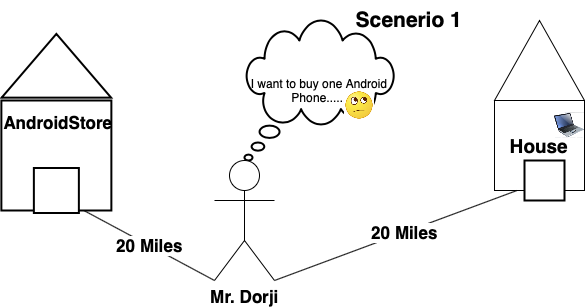

The diagram above was exported from draw.io. Its source (the exported page's mxGraphModel, read from the mxfile embedded in the PNG):
<mxGraphModel dx="1485" dy="430" grid="1" gridSize="10" guides="1" tooltips="1" connect="1" arrows="1" fold="1" page="1" pageScale="1" pageWidth="827" pageHeight="1169" background="#ffffff" math="0" shadow="0">
  <root>
    <mxCell id="0" />
    <mxCell id="1" parent="0" />
    <mxCell id="JpwlWFnTqOT-GOcCAxPl-1" value="" style="triangle;whiteSpace=wrap;html=1;rotation=-90;" vertex="1" parent="1">
      <mxGeometry x="485" y="55" width="80" height="90" as="geometry" />
    </mxCell>
    <mxCell id="JpwlWFnTqOT-GOcCAxPl-2" value="&lt;b&gt;&lt;font style=&quot;font-size: 19px&quot;&gt;House&lt;/font&gt;&lt;/b&gt;" style="whiteSpace=wrap;html=1;aspect=fixed;" vertex="1" parent="1">
      <mxGeometry x="480" y="140" width="90" height="90" as="geometry" />
    </mxCell>
    <mxCell id="JpwlWFnTqOT-GOcCAxPl-3" value="" style="image;html=1;image=img/lib/clip_art/computers/Laptop_128x128.png" vertex="1" parent="1">
      <mxGeometry x="540" y="130" width="30" height="70" as="geometry" />
    </mxCell>
    <mxCell id="JpwlWFnTqOT-GOcCAxPl-6" value="&lt;b&gt;&lt;font style=&quot;font-size: 21px&quot;&gt;Scenerio 1&lt;/font&gt;&lt;/b&gt;" style="text;html=1;strokeColor=none;fillColor=none;align=center;verticalAlign=middle;whiteSpace=wrap;rounded=0;" vertex="1" parent="1">
      <mxGeometry x="330" y="40" width="130" height="40" as="geometry" />
    </mxCell>
    <mxCell id="JpwlWFnTqOT-GOcCAxPl-7" value="I want to buy one Android Phone......" style="whiteSpace=wrap;html=1;shape=mxgraph.basic.cloud_callout;strokeWidth=2;" vertex="1" parent="1">
      <mxGeometry x="230" y="60" width="150" height="140" as="geometry" />
    </mxCell>
    <mxCell id="JpwlWFnTqOT-GOcCAxPl-8" value="&lt;font style=&quot;font-size: 17px&quot;&gt;&lt;b&gt;Mr. Dorji&lt;/b&gt;&lt;/font&gt;" style="shape=umlActor;verticalLabelPosition=bottom;verticalAlign=top;html=1;outlineConnect=0;" vertex="1" parent="1">
      <mxGeometry x="200" y="200" width="60" height="120" as="geometry" />
    </mxCell>
    <mxCell id="JpwlWFnTqOT-GOcCAxPl-15" value="" style="endArrow=none;html=1;exitX=1;exitY=1;exitDx=0;exitDy=0;exitPerimeter=0;entryX=0.25;entryY=1;entryDx=0;entryDy=0;" edge="1" parent="1" source="JpwlWFnTqOT-GOcCAxPl-8" target="JpwlWFnTqOT-GOcCAxPl-2">
      <mxGeometry width="50" height="50" relative="1" as="geometry">
        <mxPoint x="330" y="300" as="sourcePoint" />
        <mxPoint x="380" y="250" as="targetPoint" />
      </mxGeometry>
    </mxCell>
    <mxCell id="JpwlWFnTqOT-GOcCAxPl-24" value="&lt;b style=&quot;font-size: 12px&quot;&gt;&lt;font style=&quot;font-size: 17px&quot;&gt;20 Miles&lt;/font&gt;&lt;/b&gt;" style="edgeLabel;html=1;align=center;verticalAlign=middle;resizable=0;points=[];" vertex="1" connectable="0" parent="JpwlWFnTqOT-GOcCAxPl-15">
      <mxGeometry x="0.069" y="1" relative="1" as="geometry">
        <mxPoint as="offset" />
      </mxGeometry>
    </mxCell>
    <mxCell id="JpwlWFnTqOT-GOcCAxPl-17" value="" style="triangle;whiteSpace=wrap;html=1;strokeWidth=2;rotation=-90;" vertex="1" parent="1">
      <mxGeometry x="10" y="50.54999999999998" width="63.74" height="109.45" as="geometry" />
    </mxCell>
    <mxCell id="JpwlWFnTqOT-GOcCAxPl-19" value="" style="whiteSpace=wrap;html=1;aspect=fixed;strokeWidth=2;" vertex="1" parent="1">
      <mxGeometry x="-13.13" y="140" width="110" height="110" as="geometry" />
    </mxCell>
    <mxCell id="JpwlWFnTqOT-GOcCAxPl-20" value="&lt;font style=&quot;font-size: 17px&quot;&gt;&lt;b&gt;AndroidStore&lt;/b&gt;&lt;/font&gt;" style="text;html=1;strokeColor=none;fillColor=none;align=center;verticalAlign=middle;whiteSpace=wrap;rounded=0;" vertex="1" parent="1">
      <mxGeometry x="24.369999999999997" y="140" width="40" height="43.52" as="geometry" />
    </mxCell>
    <mxCell id="JpwlWFnTqOT-GOcCAxPl-21" value="" style="whiteSpace=wrap;html=1;aspect=fixed;strokeWidth=2;" vertex="1" parent="1">
      <mxGeometry x="19.370000000000005" y="207.5" width="45" height="45" as="geometry" />
    </mxCell>
    <mxCell id="JpwlWFnTqOT-GOcCAxPl-22" value="" style="whiteSpace=wrap;html=1;aspect=fixed;strokeWidth=2;" vertex="1" parent="1">
      <mxGeometry x="510" y="200" width="40" height="40" as="geometry" />
    </mxCell>
    <mxCell id="JpwlWFnTqOT-GOcCAxPl-23" value="&lt;font size=&quot;1&quot;&gt;&lt;b style=&quot;font-size: 17px&quot;&gt;20 Miles&lt;/b&gt;&lt;/font&gt;" style="endArrow=none;html=1;exitX=0.75;exitY=1;exitDx=0;exitDy=0;entryX=0;entryY=1;entryDx=0;entryDy=0;entryPerimeter=0;" edge="1" parent="1" source="JpwlWFnTqOT-GOcCAxPl-19" target="JpwlWFnTqOT-GOcCAxPl-8">
      <mxGeometry width="50" height="50" relative="1" as="geometry">
        <mxPoint x="120" y="260" as="sourcePoint" />
        <mxPoint x="290" y="430" as="targetPoint" />
      </mxGeometry>
    </mxCell>
    <mxCell id="JpwlWFnTqOT-GOcCAxPl-25" value="" style="shape=image;html=1;verticalAlign=top;verticalLabelPosition=bottom;labelBackgroundColor=#ffffff;imageAspect=0;aspect=fixed;image=https://cdn4.iconfinder.com/data/icons/msn-emoticons/22/msn-thinking-128.png;strokeWidth=2;" vertex="1" parent="1">
      <mxGeometry x="330" y="130" width="30" height="30" as="geometry" />
    </mxCell>
  </root>
</mxGraphModel>